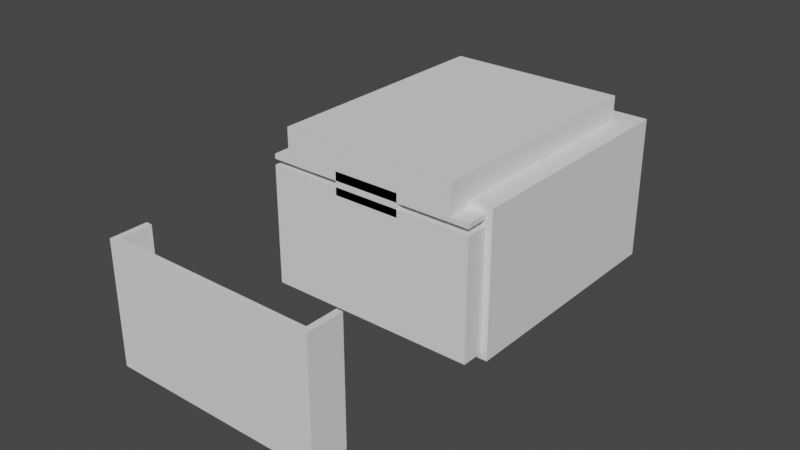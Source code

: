 # Source: Streamdeck.blend  (saved by Blender 2.83.18; exported with 4.5.12 LTS)
import bpy
from mathutils import Matrix  # noqa: F401  (used for matrix-valued properties, if any)

bpy.ops.wm.read_factory_settings(use_empty=True)
scene = bpy.context.scene
scene.name = 'Scene'

# ---- collections
col_keypad = bpy.data.collections.new('Keypad'); scene.collection.children.link(col_keypad)
col_box = bpy.data.collections.new('Box'); scene.collection.children.link(col_box)

# ---- world
world_world = bpy.data.worlds.new('World'); scene.world = world_world
world_world.use_nodes = True; world_world.node_tree.nodes.clear()
_N = world_world.node_tree.nodes; _L = world_world.node_tree.links
n0 = _N.new('ShaderNodeOutputWorld'); n0.name = 'World Output'; n0.location = (300, 300)
n1 = _N.new('ShaderNodeBackground'); n1.name = 'Background'; n1.location = (10, 300)
n1.inputs[0].default_value = (0.05088, 0.05088, 0.05088, 1.0)
_L.new(n1.outputs[0], n0.inputs[0])
n0.is_active_output = True
world_world.color = (0.05088, 0.05088, 0.05088)
world_world.use_sun_shadow = False
world_world.sun_shadow_jitter_overblur = 0.0

# ---- meshes
me_cube_001 = bpy.data.meshes.new('Cube.001')
me_cube_001.from_pydata([(-0.0345, -0.0385, -0.0005), (-0.0345, -0.0385, 0.0005), (-0.0345, 0.0385, -0.0005), (-0.0345, 0.0385, 0.0005), (0.0345, -0.0385, -0.0005), (0.0345, -0.0385, 0.0005), (0.0345, 0.0385, -0.0005), (0.0345, 0.0385, 0.0005)], [], [(0, 1, 3, 2), (2, 3, 7, 6), (6, 7, 5, 4), (4, 5, 1, 0), (2, 6, 4, 0), (7, 3, 1, 5)])
_uv = me_cube_001.uv_layers.new(name='UVMap')
_uv.uv.foreach_set('vector', [0.375, 0.0, 0.625, 0.0, 0.625, 0.25, 0.375, 0.25, 0.375, 0.25, 0.625, 0.25, 0.625, 0.5, 0.375, 0.5, 0.375, 0.5, 0.625, 0.5, 0.625, 0.75, 0.375, 0.75, 0.375, 0.75, 0.625, 0.75, 0.625, 1.0, 0.375, 1.0, 0.125, 0.5, 0.375, 0.5, 0.375, 0.75, 0.125, 0.75, 0.625, 0.5, 0.875, 0.5, 0.875, 0.75, 0.625, 0.75])
me_cube_001.use_remesh_fix_poles = True
me_cube_001.use_remesh_preserve_attributes = False
me_cube_001.use_mirror_vertex_groups = False
me_cube_001.update()
me_cube_002 = bpy.data.meshes.new('Cube.002')
me_cube_002.from_pydata([(-0.005, -0.005, -0.005), (-0.005, -0.005, -0.0048), (-0.005, 0.005, -0.005), (-0.005, 0.005, -0.0048), (0.005, -0.005, -0.005), (0.005, -0.005, -0.0048), (0.005, 0.005, -0.005), (0.005, 0.005, -0.0048)], [], [(0, 1, 3, 2), (2, 3, 7, 6), (6, 7, 5, 4), (4, 5, 1, 0), (2, 6, 4, 0), (7, 3, 1, 5)])
_uv = me_cube_002.uv_layers.new(name='UVMap')
_uv.uv.foreach_set('vector', [0.375, 0.0, 0.625, 0.0, 0.625, 0.25, 0.375, 0.25, 0.375, 0.25, 0.625, 0.25, 0.625, 0.5, 0.375, 0.5, 0.375, 0.5, 0.625, 0.5, 0.625, 0.75, 0.375, 0.75, 0.375, 0.75, 0.625, 0.75, 0.625, 1.0, 0.375, 1.0, 0.125, 0.5, 0.375, 0.5, 0.375, 0.75, 0.125, 0.75, 0.625, 0.5, 0.875, 0.5, 0.875, 0.75, 0.625, 0.75])
me_cube_002.use_remesh_fix_poles = True
me_cube_002.use_remesh_preserve_attributes = False
me_cube_002.use_mirror_vertex_groups = False
me_cube_002.update()
me_cube_003 = bpy.data.meshes.new('Cube.003')
me_cube_003.from_pydata([(-0.03545, -0.0487, -0.0007), (-0.03545, 0.0387, -0.0007), (-0.0297, 0.0337, 0.0009), (0.03545, -0.0487, -0.0007), (0.03545, 0.0387, -0.0007), (0.0297, 0.0337, 0.0009), (-0.03545, -0.0487, 0.0009), (-0.03545, 0.0387, 0.0009), (0.03545, 0.0387, 0.0009), (0.03545, -0.0487, 0.0009), (-0.0297, -0.0487, 0.0009), (0.0297, -0.0487, 0.0009), (-0.0297, -0.0487, 0.0109), (-0.0297, 0.0337, 0.0109), (0.0297, 0.0337, 0.0109), (0.0297, -0.0487, 0.0109)], [], [(0, 6, 7, 1), (1, 7, 8, 4), (4, 8, 9, 3), (3, 9, 6, 0), (1, 4, 3, 0), (10, 2, 7, 6), (2, 5, 8, 7), (5, 11, 9, 8), (11, 10, 6, 9), (10, 11, 15, 12), (14, 13, 12, 15), (5, 2, 13, 14), (11, 5, 14, 15), (2, 10, 12, 13)])
_uv = me_cube_003.uv_layers.new(name='UVMap')
_uv.uv.foreach_set('vector', [0.375, 0.0, 0.625, 0.0, 0.625, 0.25, 0.375, 0.25, 0.375, 0.25, 0.625, 0.25, 0.625, 0.5, 0.375, 0.5, 0.375, 0.5, 0.625, 0.5, 0.625, 0.75, 0.375, 0.75, 0.375, 0.75, 0.625, 0.75, 0.625, 1.0, 0.375, 1.0, 0.125, 0.5, 0.375, 0.5, 0.375, 0.75, 0.125, 0.75, 0.857, 0.7339, 0.857, 0.5161, 0.875, 0.5, 0.875, 0.75, 0.857, 0.5161, 0.643, 0.5161, 0.625, 0.5, 0.875, 0.5, 0.643, 0.5161, 0.643, 0.7339, 0.625, 0.75, 0.625, 0.5, 0.643, 0.7339, 0.857, 0.7339, 0.875, 0.75, 0.625, 0.75, 0.857, 0.7339, 0.643, 0.7339, 0.643, 0.7339, 0.857, 0.7339, 0.643, 0.5161, 0.857, 0.5161, 0.857, 0.7339, 0.643, 0.7339, 0.643, 0.5161, 0.857, 0.5161, 0.857, 0.5161, 0.643, 0.5161, 0.643, 0.7339, 0.643, 0.5161, 0.643, 0.5161, 0.643, 0.7339, 0.857, 0.5161, 0.857, 0.7339, 0.857, 0.7339, 0.857, 0.5161])
me_cube_003.use_remesh_fix_poles = True
me_cube_003.use_remesh_preserve_attributes = False
me_cube_003.use_mirror_vertex_groups = False
me_cube_003.update()
me_cube_004 = bpy.data.meshes.new('Cube.004')
me_cube_004.from_pydata([(-0.0375, -0.041, -0.0447), (-0.0375, -0.041, 0.0029), (-0.0375, 0.041, -0.0447), (-0.0375, 0.041, 0.0029), (0.0375, -0.041, -0.0447), (0.0375, -0.041, 0.0029), (0.0375, 0.041, -0.0447), (0.0375, 0.041, 0.0029)], [], [(0, 1, 3, 2), (2, 3, 7, 6), (6, 7, 5, 4), (4, 5, 1, 0), (2, 6, 4, 0), (7, 3, 1, 5)])
_uv = me_cube_004.uv_layers.new(name='UVMap')
_uv.uv.foreach_set('vector', [0.375, 0.0, 0.625, 0.0, 0.625, 0.25, 0.375, 0.25, 0.375, 0.25, 0.625, 0.25, 0.625, 0.5, 0.375, 0.5, 0.375, 0.5, 0.625, 0.5, 0.625, 0.75, 0.375, 0.75, 0.375, 0.75, 0.625, 0.75, 0.625, 1.0, 0.375, 1.0, 0.125, 0.5, 0.375, 0.5, 0.375, 0.75, 0.125, 0.75, 0.625, 0.5, 0.875, 0.5, 0.875, 0.75, 0.625, 0.75])
me_cube_004.use_remesh_fix_poles = True
me_cube_004.use_remesh_preserve_attributes = False
me_cube_004.use_mirror_vertex_groups = False
me_cube_004.update()
me_cube = bpy.data.meshes.new('Cube')
me_cube.from_pydata([(-0.0112, -0.01145, -0.00375), (-0.0112, -0.01145, 0.00375), (-0.0112, 0.00375, -0.00375), (-0.0112, 0.00375, 0.00375), (0.0112, -0.01145, -0.00375), (0.0112, -0.01145, 0.00375), (0.0112, 0.00375, -0.00375), (0.0112, 0.00375, 0.00375)], [], [(0, 1, 3, 2), (2, 3, 7, 6), (6, 7, 5, 4), (4, 5, 1, 0), (2, 6, 4, 0), (7, 3, 1, 5)])
_uv = me_cube.uv_layers.new(name='UVMap')
_uv.uv.foreach_set('vector', [0.375, 0.0, 0.625, 0.0, 0.625, 0.25, 0.375, 0.25, 0.375, 0.25, 0.625, 0.25, 0.625, 0.5, 0.375, 0.5, 0.375, 0.5, 0.625, 0.5, 0.625, 0.75, 0.375, 0.75, 0.375, 0.75, 0.625, 0.75, 0.625, 1.0, 0.375, 1.0, 0.125, 0.5, 0.375, 0.5, 0.375, 0.75, 0.125, 0.75, 0.625, 0.5, 0.875, 0.5, 0.875, 0.75, 0.625, 0.75])
me_cube.use_remesh_fix_poles = True
me_cube.use_remesh_preserve_attributes = False
me_cube.use_mirror_vertex_groups = False
me_cube.update()
me_cube_007 = bpy.data.meshes.new('Cube.007')
me_cube_007.from_pydata([(-0.0355, -0.0487, -0.0373), (-0.0355, -0.0487, 0.0027), (-0.0355, 0.039, -0.0373), (-0.0355, 0.039, 0.0027), (0.0355, -0.0487, -0.0373), (0.0355, -0.0487, 0.0027), (0.0355, 0.039, -0.0373), (0.0355, 0.039, 0.0027)], [], [(0, 1, 3, 2), (2, 3, 7, 6), (6, 7, 5, 4), (4, 5, 1, 0), (2, 6, 4, 0), (7, 3, 1, 5)])
_uv = me_cube_007.uv_layers.new(name='UVMap')
_uv.uv.foreach_set('vector', [0.375, 0.0, 0.625, 0.0, 0.625, 0.25, 0.375, 0.25, 0.375, 0.25, 0.625, 0.25, 0.625, 0.5, 0.375, 0.5, 0.375, 0.5, 0.625, 0.5, 0.625, 0.75, 0.375, 0.75, 0.375, 0.75, 0.625, 0.75, 0.625, 1.0, 0.375, 1.0, 0.125, 0.5, 0.375, 0.5, 0.375, 0.75, 0.125, 0.75, 0.625, 0.5, 0.875, 0.5, 0.875, 0.75, 0.625, 0.75])
me_cube_007.use_remesh_fix_poles = True
me_cube_007.use_remesh_preserve_attributes = False
me_cube_007.use_mirror_vertex_groups = False
me_cube_007.update()
me_cube_005 = bpy.data.meshes.new('Cube.005')
me_cube_005.from_pydata([(-0.0353, -0.0487, -0.0371), (-0.0353, -0.0487, 0.0025), (-0.0353, -0.0467, -0.0371), (-0.0353, -0.0467, 0.0025), (0.0353, -0.0487, -0.0371), (0.0353, -0.0487, 0.0025), (0.0353, -0.0467, -0.0371), (0.0353, -0.0467, 0.0025), (0.0333, -0.0467, -0.0371), (-0.0333, -0.0467, -0.0371), (-0.0333, -0.0467, 0.0025), (0.0333, -0.0467, 0.0025), (-0.01177, -0.0487, -0.0371), (0.01177, -0.0487, -0.0371), (0.01177, -0.0487, 0.0025), (-0.01177, -0.0487, 0.0025), (-0.0353, -0.0367, 0.0025), (-0.0353, -0.0367, -0.0371), (-0.0333, -0.0367, -0.0371), (-0.0333, -0.0367, 0.0025), (0.0333, -0.0367, 0.0025), (0.0353, -0.0367, 0.0025), (0.0353, -0.0367, -0.0371), (0.0333, -0.0367, -0.0371)], [], [(0, 1, 3, 2), (6, 8, 23, 22), (6, 7, 5, 4), (12, 15, 1, 0), (8, 6, 4, 13), (10, 3, 1, 15), (7, 11, 14, 5), (11, 10, 15, 14), (2, 9, 12, 0), (9, 8, 13, 12), (4, 5, 14, 13), (13, 14, 15, 12), (2, 3, 16, 17), (9, 10, 11, 8), (17, 16, 19, 18), (3, 10, 19, 16), (9, 2, 17, 18), (10, 9, 18, 19), (23, 20, 21, 22), (7, 6, 22, 21), (11, 7, 21, 20), (8, 11, 20, 23)])
_uv = me_cube_005.uv_layers.new(name='UVMap')
_uv.uv.foreach_set('vector', [0.375, 0.0, 0.625, 0.0, 0.625, 0.25, 0.375, 0.25, 0.375, 0.5, 0.375, 0.5, 0.375, 0.5, 0.375, 0.5, 0.375, 0.5, 0.625, 0.5, 0.625, 0.75, 0.375, 0.75, 0.375, 0.9167, 0.625, 0.9167, 0.625, 1.0, 0.375, 1.0, 0.375, 0.5, 0.375, 0.5, 0.375, 0.75, 0.2917, 0.75, 0.875, 0.5, 0.875, 0.5, 0.875, 0.75, 0.7917, 0.75, 0.625, 0.5, 0.625, 0.5, 0.7083, 0.75, 0.625, 0.75, 0.625, 0.5, 0.875, 0.5, 0.7917, 0.75, 0.7083, 0.75, 0.125, 0.5, 0.125, 0.5, 0.2083, 0.75, 0.125, 0.75, 0.125, 0.5, 0.375, 0.5, 0.2917, 0.75, 0.2083, 0.75, 0.375, 0.75, 0.625, 0.75, 0.625, 0.8333, 0.375, 0.8333, 0.375, 0.8333, 0.625, 0.8333, 0.625, 0.9167, 0.375, 0.9167, 0.375, 0.25, 0.625, 0.25, 0.625, 0.25, 0.375, 0.25, 0.375, 0.25, 0.625, 0.25, 0.625, 0.5, 0.375, 0.5, 0.375, 0.25, 0.625, 0.25, 0.625, 0.25, 0.375, 0.25, 0.875, 0.5, 0.875, 0.5, 0.875, 0.5, 0.875, 0.5, 0.125, 0.5, 0.125, 0.5, 0.125, 0.5, 0.125, 0.5, 0.625, 0.25, 0.375, 0.25, 0.375, 0.25, 0.625, 0.25, 0.375, 0.5, 0.625, 0.5, 0.625, 0.5, 0.375, 0.5, 0.625, 0.5, 0.375, 0.5, 0.375, 0.5, 0.625, 0.5, 0.625, 0.5, 0.625, 0.5, 0.625, 0.5, 0.625, 0.5, 0.375, 0.5, 0.625, 0.5, 0.625, 0.5, 0.375, 0.5])
me_cube_005.use_remesh_fix_poles = True
me_cube_005.use_remesh_preserve_attributes = False
me_cube_005.use_mirror_vertex_groups = False
me_cube_005.update()

# ---- objects
ob_keypad_pad = bpy.data.objects.new('keypad_pad', me_cube_001)
ob_keypad_key = bpy.data.objects.new('keypad_key', me_cube_002)
ob_box_hole_pad = bpy.data.objects.new('box_hole_pad', me_cube_003)
ob_box = bpy.data.objects.new('box', me_cube_004)
ob_box_hole_cable = bpy.data.objects.new('box_hole_cable', me_cube)
ob_box_hole_electronics = bpy.data.objects.new('box_hole_electronics', me_cube_007)
ob_box_hole_cover = bpy.data.objects.new('box_hole_cover', me_cube_005)

# ---- transforms, parenting, visibility, modifiers, constraints
ob_keypad_pad.location = (0.0, 0.0, 0.0)
ob_keypad_pad.lineart.crease_threshold = 0.0
ob_keypad_key.location = (-0.02175, 0.0215, 0.0055)
ob_keypad_key.lineart.crease_threshold = 0.0
_m = ob_keypad_key.modifiers.new('Array', 'ARRAY')
_m.count = 4
_m.use_constant_offset = True
_m.constant_offset_displace = (0.0145, 0.0, 0.0)
_m.use_relative_offset = False
_m = ob_keypad_key.modifiers.new('Array.001', 'ARRAY')
_m.count = 4
_m.use_constant_offset = True
_m.constant_offset_displace = (0.0, -0.0145, 0.0)
_m.use_relative_offset = False
ob_box_hole_pad.location = (0.0, 0.0, 0.0)
ob_box_hole_pad.lineart.crease_threshold = 0.0
ob_box.location = (0.0, 0.0, 0.0)
ob_box.lineart.crease_threshold = 0.0
_m = ob_box.modifiers.new('Boolean', 'BOOLEAN')
_m.object = ob_box_hole_pad
_m.solver = 'FAST'
_m = ob_box.modifiers.new('Boolean.001', 'BOOLEAN')
_m.object = ob_box_hole_cable
_m.solver = 'FAST'
_m = ob_box.modifiers.new('Boolean.002', 'BOOLEAN')
_m.object = ob_box_hole_electronics
_m.solver = 'FAST'
ob_box_hole_cable.location = (-5e-05, -0.03725, -0.0015)
ob_box_hole_cable.lineart.crease_threshold = 0.0
ob_box_hole_electronics.location = (0.0, 0.0, -0.0054)
ob_box_hole_electronics.lineart.crease_threshold = 0.0
ob_box_hole_cover.location = (0.0, -0.06, -0.0054)
ob_box_hole_cover.lineart.crease_threshold = 0.0

# ---- collection membership
col_keypad.objects.link(ob_keypad_pad)
col_keypad.objects.link(ob_keypad_key)
col_box.objects.link(ob_box_hole_pad)
col_box.objects.link(ob_box)
col_box.objects.link(ob_box_hole_cable)
col_box.objects.link(ob_box_hole_electronics)
col_box.objects.link(ob_box_hole_cover)
def _layer_coll(name, lc=None):
    lc = lc or bpy.context.view_layer.layer_collection
    for c in lc.children:
        if c.name == name: return c
        r = _layer_coll(name, c)
        if r: return r
_layer_coll('Keypad').exclude = True

# ---- scene / render settings (as saved in the file)
scene.frame_start = 1; scene.frame_end = 250; scene.frame_set(1)
scene.render.engine = 'BLENDER_EEVEE_NEXT'
scene.cycles.use_denoising = False
scene.cycles.samples = 128
scene.cycles.sampling_pattern = 'TABULATED_SOBOL'
scene.cycles.use_adaptive_sampling = False
scene.cycles.use_light_tree = False
scene.view_settings.view_transform = 'Filmic'
bpy.context.view_layer.update()

# ---- added for rendering (the .blend has no active camera and no usable light): camera, sun
cam_auto = bpy.data.cameras.new('AutoCamera')
cam_auto.lens = 50.0
cam_auto.sensor_width = 36.0
cam_auto.clip_end = 1000.0
ob_auto_camera = bpy.data.objects.new('AutoCamera', cam_auto)
scene.collection.objects.link(ob_auto_camera)
ob_auto_camera.location = (0.185045, -0.255904, 0.131136)
ob_auto_camera.rotation_euler = (1.09748, -7.21219e-08, 0.694738)
scene.camera = ob_auto_camera
light_auto_sun = bpy.data.lights.new('AutoSun', 'SUN')
light_auto_sun.energy = 3.0
light_auto_sun.angle = 0.0523599
ob_auto_sun = bpy.data.objects.new('AutoSun', light_auto_sun)
scene.collection.objects.link(ob_auto_sun)
ob_auto_sun.rotation_euler = (0.872665, 0.174533, 0.523599)
bpy.context.view_layer.update()

